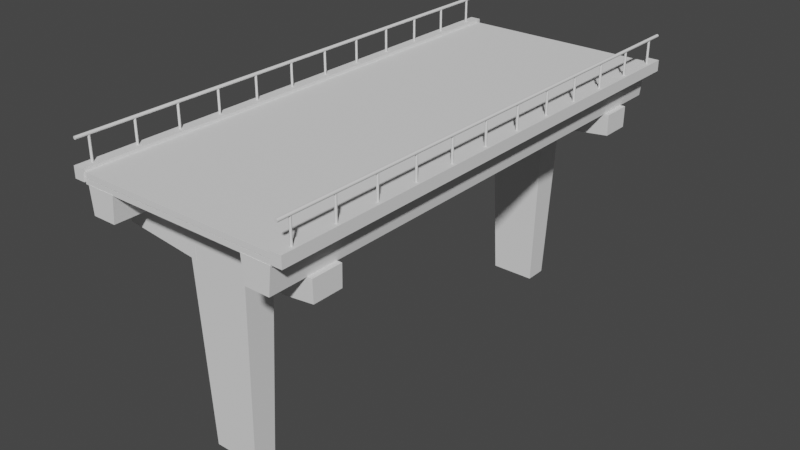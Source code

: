 # Source: bridge_model.blend  (saved by Blender 2.93.21; exported with 4.5.12 LTS)
import bpy
from mathutils import Matrix  # noqa: F401  (used for matrix-valued properties, if any)

bpy.ops.wm.read_factory_settings(use_empty=True)
scene = bpy.context.scene
scene.name = 'Scene'

# ---- collections
col_collection = bpy.data.collections.new('Collection'); scene.collection.children.link(col_collection)

# ---- world
world_world = bpy.data.worlds.new('World'); scene.world = world_world
world_world.use_nodes = True; world_world.node_tree.nodes.clear()
_N = world_world.node_tree.nodes; _L = world_world.node_tree.links
n0 = _N.new('ShaderNodeOutputWorld'); n0.name = 'World Output'; n0.location = (300, 300)
n1 = _N.new('ShaderNodeBackground'); n1.name = 'Background'; n1.location = (10, 300)
n1.inputs[0].default_value = (0.05088, 0.05088, 0.05088, 1.0)
_L.new(n1.outputs[0], n0.inputs[0])
n0.is_active_output = True
world_world.color = (0.05088, 0.05088, 0.05088)
world_world.use_sun_shadow = False
world_world.sun_shadow_jitter_overblur = 0.0

# ---- meshes
me_plane_006 = bpy.data.meshes.new('Plane.006')
me_plane_006.from_pydata([(-1.036, -1.642, -1.594e-09), (2.135, -1.598, 4.962e-08), (-1.044, 1.649, -1.913e-09), (2.135, 1.598, 4.962e-08), (-1.036, -1.642, -8.264), (1.189, -1.598, -8.264), (-1.044, 1.649, -8.264), (1.189, 1.598, -8.264), (21.19, -1.192, 0.1708), (21.19, -1.192, 4.954), (21.19, 1.192, 0.1708), (21.19, 1.192, 4.954), (-1.042, -1.649, -0.7466), (-1.042, -1.649, 5.872), (-1.042, 1.649, -0.7466), (-1.042, 1.649, 5.872), (-1.036, 1.642, 5.108), (2.135, 1.598, 5.108), (-1.044, -1.649, 5.108), (2.135, -1.598, 5.108), (-1.036, 1.642, 13.37), (1.189, 1.598, 13.37), (-1.044, -1.649, 13.37), (1.189, -1.598, 13.37)], [], [(0, 2, 3, 1), (4, 5, 7, 6), (3, 2, 6, 7), (0, 1, 5, 4), (1, 3, 7, 5), (2, 0, 4, 6), (8, 10, 11, 9), (12, 13, 15, 14), (11, 10, 14, 15), (8, 9, 13, 12), (9, 11, 15, 13), (10, 8, 12, 14), (16, 18, 19, 17), (20, 21, 23, 22), (19, 18, 22, 23), (16, 17, 21, 20), (17, 19, 23, 21), (18, 16, 20, 22)])
_uv = me_plane_006.uv_layers.new(name='UVMap')
_uv.uv.foreach_set('vector', [0.0, 0.0, 0.0, 1.0, 1.0, 1.0, 1.0, 0.0, 0.0, 0.0, 1.0, 0.0, 1.0, 1.0, 0.0, 1.0, 1.0, 1.0, 0.0, 1.0, 0.0, 1.0, 1.0, 1.0, 0.0, 0.0, 1.0, 0.0, 1.0, 0.0, 0.0, 0.0, 1.0, 0.0, 1.0, 1.0, 1.0, 1.0, 1.0, 0.0, 0.0, 1.0, 0.0, 0.0, 0.0, 0.0, 0.0, 1.0, 0.0, 0.0, 0.0, 1.0, 1.0, 1.0, 1.0, 0.0, 0.0, 0.0, 1.0, 0.0, 1.0, 1.0, 0.0, 1.0, 1.0, 1.0, 0.0, 1.0, 0.0, 1.0, 1.0, 1.0, 0.0, 0.0, 1.0, 0.0, 1.0, 0.0, 0.0, 0.0, 1.0, 0.0, 1.0, 1.0, 1.0, 1.0, 1.0, 0.0, 0.0, 1.0, 0.0, 0.0, 0.0, 0.0, 0.0, 1.0, 0.0, 0.0, 0.0, 1.0, 1.0, 1.0, 1.0, 0.0, 0.0, 0.0, 1.0, 0.0, 1.0, 1.0, 0.0, 1.0, 1.0, 1.0, 0.0, 1.0, 0.0, 1.0, 1.0, 1.0, 0.0, 0.0, 1.0, 0.0, 1.0, 0.0, 0.0, 0.0, 1.0, 0.0, 1.0, 1.0, 1.0, 1.0, 1.0, 0.0, 0.0, 1.0, 0.0, 0.0, 0.0, 0.0, 0.0, 1.0])
me_plane_006.use_remesh_fix_poles = True
me_plane_006.use_remesh_preserve_attributes = False
me_plane_006.update()
me_plane_011 = bpy.data.meshes.new('Plane.011')
me_plane_011.from_pydata([(-1.565, -0.9624, -1.645e-09), (1.0, -0.9624, -1.645e-09), (-1.828, 1.78, -3.407e-08), (1.301, 1.78, -3.407e-08), (-1.565, -0.9624, -54.1), (1.0, -0.9624, -54.1), (-1.828, 1.78, -54.1), (1.301, 1.78, -54.1), (16.41, -0.9624, -1.645e-09), (18.97, -0.9624, -1.645e-09), (16.15, 1.78, -3.407e-08), (19.28, 1.78, -3.407e-08), (16.41, -0.9624, -54.1), (18.97, -0.9624, -54.1), (16.15, 1.78, -54.1), (19.28, 1.78, -54.1)], [], [(0, 2, 3, 1), (4, 5, 7, 6), (3, 2, 6, 7), (0, 1, 5, 4), (1, 3, 7, 5), (2, 0, 4, 6), (8, 10, 11, 9), (12, 13, 15, 14), (11, 10, 14, 15), (8, 9, 13, 12), (9, 11, 15, 13), (10, 8, 12, 14)])
_uv = me_plane_011.uv_layers.new(name='UVMap')
_uv.uv.foreach_set('vector', [0.0, 0.0, 0.0, 1.0, 1.0, 1.0, 1.0, 0.0, 0.0, 0.0, 1.0, 0.0, 1.0, 1.0, 0.0, 1.0, 1.0, 1.0, 0.0, 1.0, 0.0, 1.0, 1.0, 1.0, 0.0, 0.0, 1.0, 0.0, 1.0, 0.0, 0.0, 0.0, 1.0, 0.0, 1.0, 1.0, 1.0, 1.0, 1.0, 0.0, 0.0, 1.0, 0.0, 0.0, 0.0, 0.0, 0.0, 1.0, 0.0, 0.0, 0.0, 1.0, 1.0, 1.0, 1.0, 0.0, 0.0, 0.0, 1.0, 0.0, 1.0, 1.0, 0.0, 1.0, 1.0, 1.0, 0.0, 1.0, 0.0, 1.0, 1.0, 1.0, 0.0, 0.0, 1.0, 0.0, 1.0, 0.0, 0.0, 0.0, 1.0, 0.0, 1.0, 1.0, 1.0, 1.0, 1.0, 0.0, 0.0, 1.0, 0.0, 0.0, 0.0, 0.0, 0.0, 1.0])
me_plane_011.use_remesh_fix_poles = True
me_plane_011.use_remesh_preserve_attributes = False
me_plane_011.update()
me_plane_016 = bpy.data.meshes.new('Plane.016')
me_plane_016.from_pydata([(-0.5861, -0.5861, -1.809e-08), (0.5861, -0.5861, -1.809e-08), (-0.5861, 0.5861, 1.809e-08), (0.5861, 0.5861, 1.809e-08), (-0.5861, -0.5861, 41.17), (0.5861, -0.5861, 41.17), (-0.5861, 0.5861, 41.17), (0.5861, 0.5861, 41.17), (0.3592, -0.2219, 41.06), (22.5, -0.2219, 41.06), (0.3592, -0.2219, 0.3105), (22.5, -0.2219, 0.3105), (0.3592, 0.3017, 41.06), (22.5, 0.3017, 41.06), (0.3592, 0.3017, 0.3105), (22.5, 0.3017, 0.3105), (0.6205, -0.7978, 41.06), (22.24, -0.7978, 41.06), (0.6205, -0.7978, 0.3105), (22.24, -0.7978, 0.3105), (0.6205, -0.2742, 41.06), (22.24, -0.2742, 41.06), (0.6205, -0.2742, 0.3105), (22.24, -0.2742, 0.3105), (22.23, -0.5861, -1.809e-08), (23.41, -0.5861, -1.809e-08), (22.23, 0.5861, 1.809e-08), (23.41, 0.5861, 1.809e-08), (22.23, -0.5861, 41.17), (23.41, -0.5861, 41.17), (22.23, 0.5861, 41.17), (23.41, 0.5861, 41.17)], [], [(0, 2, 3, 1), (4, 5, 7, 6), (3, 2, 6, 7), (0, 1, 5, 4), (1, 3, 7, 5), (2, 0, 4, 6), (8, 10, 11, 9), (12, 13, 15, 14), (11, 10, 14, 15), (8, 9, 13, 12), (9, 11, 15, 13), (10, 8, 12, 14), (16, 18, 19, 17), (20, 21, 23, 22), (19, 18, 22, 23), (16, 17, 21, 20), (17, 19, 23, 21), (18, 16, 20, 22), (24, 26, 27, 25), (28, 29, 31, 30), (27, 26, 30, 31), (24, 25, 29, 28), (25, 27, 31, 29), (26, 24, 28, 30)])
_uv = me_plane_016.uv_layers.new(name='UVMap')
_uv.uv.foreach_set('vector', [0.0, 0.0, 0.0, 1.0, 1.0, 1.0, 1.0, 0.0, 0.0, 0.0, 1.0, 0.0, 1.0, 1.0, 0.0, 1.0, 1.0, 1.0, 0.0, 1.0, 0.0, 1.0, 1.0, 1.0, 0.0, 0.0, 1.0, 0.0, 1.0, 0.0, 0.0, 0.0, 1.0, 0.0, 1.0, 1.0, 1.0, 1.0, 1.0, 0.0, 0.0, 1.0, 0.0, 0.0, 0.0, 0.0, 0.0, 1.0, 0.0, 0.0, 0.0, 1.0, 1.0, 1.0, 1.0, 0.0, 0.0, 0.0, 1.0, 0.0, 1.0, 1.0, 0.0, 1.0, 1.0, 1.0, 0.0, 1.0, 0.0, 1.0, 1.0, 1.0, 0.0, 0.0, 1.0, 0.0, 1.0, 0.0, 0.0, 0.0, 1.0, 0.0, 1.0, 1.0, 1.0, 1.0, 1.0, 0.0, 0.0, 1.0, 0.0, 0.0, 0.0, 0.0, 0.0, 1.0, 0.0, 0.0, 0.0, 1.0, 1.0, 1.0, 1.0, 0.0, 0.0, 0.0, 1.0, 0.0, 1.0, 1.0, 0.0, 1.0, 1.0, 1.0, 0.0, 1.0, 0.0, 1.0, 1.0, 1.0, 0.0, 0.0, 1.0, 0.0, 1.0, 0.0, 0.0, 0.0, 1.0, 0.0, 1.0, 1.0, 1.0, 1.0, 1.0, 0.0, 0.0, 1.0, 0.0, 0.0, 0.0, 0.0, 0.0, 1.0, 0.0, 0.0, 0.0, 1.0, 1.0, 1.0, 1.0, 0.0, 0.0, 0.0, 1.0, 0.0, 1.0, 1.0, 0.0, 1.0, 1.0, 1.0, 0.0, 1.0, 0.0, 1.0, 1.0, 1.0, 0.0, 0.0, 1.0, 0.0, 1.0, 0.0, 0.0, 0.0, 1.0, 0.0, 1.0, 1.0, 1.0, 1.0, 1.0, 0.0, 0.0, 1.0, 0.0, 0.0, 0.0, 0.0, 0.0, 1.0])
me_plane_016.use_remesh_fix_poles = True
me_plane_016.use_remesh_preserve_attributes = False
me_plane_016.update()
me_plane_017 = bpy.data.meshes.new('Plane.017')
me_plane_017.from_pydata([(-1.036, -1.642, -1.594e-09), (2.135, -1.598, 4.962e-08), (-1.044, 1.649, -1.913e-09), (2.135, 1.598, 4.962e-08), (-1.036, -1.642, -8.264), (1.189, -1.598, -8.264), (-1.044, 1.649, -8.264), (1.189, 1.598, -8.264), (21.19, -1.192, 0.1708), (21.19, -1.192, 4.954), (21.19, 1.192, 0.1708), (21.19, 1.192, 4.954), (-1.042, -1.649, -0.7466), (-1.042, -1.649, 5.872), (-1.042, 1.649, -0.7466), (-1.042, 1.649, 5.872), (-1.036, 1.642, 5.108), (2.135, 1.598, 5.108), (-1.044, -1.649, 5.108), (2.135, -1.598, 5.108), (-1.036, 1.642, 13.37), (1.189, 1.598, 13.37), (-1.044, -1.649, 13.37), (1.189, -1.598, 13.37)], [], [(0, 2, 3, 1), (4, 5, 7, 6), (3, 2, 6, 7), (0, 1, 5, 4), (1, 3, 7, 5), (2, 0, 4, 6), (8, 10, 11, 9), (12, 13, 15, 14), (11, 10, 14, 15), (8, 9, 13, 12), (9, 11, 15, 13), (10, 8, 12, 14), (16, 18, 19, 17), (20, 21, 23, 22), (19, 18, 22, 23), (16, 17, 21, 20), (17, 19, 23, 21), (18, 16, 20, 22)])
_uv = me_plane_017.uv_layers.new(name='UVMap')
_uv.uv.foreach_set('vector', [0.0, 0.0, 0.0, 1.0, 1.0, 1.0, 1.0, 0.0, 0.0, 0.0, 1.0, 0.0, 1.0, 1.0, 0.0, 1.0, 1.0, 1.0, 0.0, 1.0, 0.0, 1.0, 1.0, 1.0, 0.0, 0.0, 1.0, 0.0, 1.0, 0.0, 0.0, 0.0, 1.0, 0.0, 1.0, 1.0, 1.0, 1.0, 1.0, 0.0, 0.0, 1.0, 0.0, 0.0, 0.0, 0.0, 0.0, 1.0, 0.0, 0.0, 0.0, 1.0, 1.0, 1.0, 1.0, 0.0, 0.0, 0.0, 1.0, 0.0, 1.0, 1.0, 0.0, 1.0, 1.0, 1.0, 0.0, 1.0, 0.0, 1.0, 1.0, 1.0, 0.0, 0.0, 1.0, 0.0, 1.0, 0.0, 0.0, 0.0, 1.0, 0.0, 1.0, 1.0, 1.0, 1.0, 1.0, 0.0, 0.0, 1.0, 0.0, 0.0, 0.0, 0.0, 0.0, 1.0, 0.0, 0.0, 0.0, 1.0, 1.0, 1.0, 1.0, 0.0, 0.0, 0.0, 1.0, 0.0, 1.0, 1.0, 0.0, 1.0, 1.0, 1.0, 0.0, 1.0, 0.0, 1.0, 1.0, 1.0, 0.0, 0.0, 1.0, 0.0, 1.0, 0.0, 0.0, 0.0, 1.0, 0.0, 1.0, 1.0, 1.0, 1.0, 1.0, 0.0, 0.0, 1.0, 0.0, 0.0, 0.0, 0.0, 0.0, 1.0])
me_plane_017.use_remesh_fix_poles = True
me_plane_017.use_remesh_preserve_attributes = False
me_plane_017.update()
me_circle = bpy.data.meshes.new('Circle')
me_circle.from_pydata([(0.0, 1.0, 0.0), (-0.1951, 0.9808, 0.0), (-0.3827, 0.9239, 0.0), (-0.5556, 0.8315, 0.0), (-0.7071, 0.7071, 0.0), (-0.8315, 0.5556, 0.0), (-0.9239, 0.3827, 0.0), (-0.9808, 0.1951, 0.0), (-1.0, -4.371e-08, 0.0), (-0.9808, -0.1951, 0.0), (-0.9239, -0.3827, 0.0), (-0.8315, -0.5556, 0.0), (-0.7071, -0.7071, 0.0), (-0.5556, -0.8315, 0.0), (-0.3827, -0.9239, 0.0), (-0.1951, -0.9808, 0.0), (8.742e-08, -1.0, 0.0), (0.1951, -0.9808, 0.0), (0.3827, -0.9239, 0.0), (0.5556, -0.8315, 0.0), (0.7071, -0.7071, 0.0), (0.8315, -0.5556, 0.0), (0.9239, -0.3827, 0.0), (0.9808, -0.1951, 0.0), (1.0, 1.192e-08, 0.0), (0.9808, 0.1951, 0.0), (0.9239, 0.3827, 0.0), (0.8315, 0.5556, 0.0), (0.7071, 0.7071, 0.0), (0.5556, 0.8315, 0.0), (0.3827, 0.9239, 0.0), (0.1951, 0.9808, 0.0)], [(1, 0), (2, 1), (3, 2), (4, 3), (5, 4), (6, 5), (7, 6), (8, 7), (9, 8), (10, 9), (11, 10), (12, 11), (13, 12), (14, 13), (15, 14), (16, 15), (17, 16), (18, 17), (19, 18), (20, 19), (21, 20), (22, 21), (23, 22), (24, 23), (25, 24), (26, 25), (27, 26), (28, 27), (29, 28), (30, 29), (31, 30), (0, 31)], [])
_uv = me_circle.uv_layers.new(name='UVMap')
_uv.uv.foreach_set('vector', [])
me_circle.use_remesh_fix_poles = True
me_circle.use_remesh_preserve_attributes = False
me_circle.update()
me_cylinder_001 = bpy.data.meshes.new('Cylinder.001')
me_cylinder_001.from_pydata([(0.0, 1.0, -3.606), (0.0, 1.0, 1.0), (0.1951, 0.9808, -3.606), (0.1951, 0.9808, 1.0), (0.3827, 0.9239, -3.606), (0.3827, 0.9239, 1.0), (0.5556, 0.8315, -3.606), (0.5556, 0.8315, 1.0), (0.7071, 0.7071, -3.606), (0.7071, 0.7071, 1.0), (0.8315, 0.5556, -3.606), (0.8315, 0.5556, 1.0), (0.9239, 0.3827, -3.606), (0.9239, 0.3827, 1.0), (0.9808, 0.1951, -3.606), (0.9808, 0.1951, 1.0), (1.0, -7.381e-06, -3.606), (1.0, -4.371e-08, 1.0), (0.9808, -0.1951, -3.606), (0.9808, -0.1951, 1.0), (0.9239, -0.3827, -3.606), (0.9239, -0.3827, 1.0), (0.8315, -0.5556, -3.606), (0.8315, -0.5556, 1.0), (0.7071, -0.7071, -3.606), (0.7071, -0.7071, 1.0), (0.5556, -0.8315, -3.606), (0.5556, -0.8315, 1.0), (0.3827, -0.9239, -3.606), (0.3827, -0.9239, 1.0), (0.1951, -0.9808, -3.606), (0.1951, -0.9808, 1.0), (-8.742e-08, -1.0, -3.606), (-8.742e-08, -1.0, 1.0), (-0.1951, -0.9808, -3.606), (-0.1951, -0.9808, 1.0), (-0.3827, -0.9239, -3.606), (-0.3827, -0.9239, 1.0), (-0.5556, -0.8315, -3.606), (-0.5556, -0.8315, 1.0), (-0.7071, -0.7071, -3.606), (-0.7071, -0.7071, 1.0), (-0.8315, -0.5556, -3.606), (-0.8315, -0.5556, 1.0), (-0.9239, -0.3827, -3.606), (-0.9239, -0.3827, 1.0), (-0.9808, -0.1951, -3.606), (-0.9808, -0.1951, 1.0), (-1.0, -7.325e-06, -3.606), (-1.0, 1.192e-08, 1.0), (-0.9808, 0.1951, -3.606), (-0.9808, 0.1951, 1.0), (-0.9239, 0.3827, -3.606), (-0.9239, 0.3827, 1.0), (-0.8315, 0.5556, -3.606), (-0.8315, 0.5556, 1.0), (-0.7071, 0.7071, -3.606), (-0.7071, 0.7071, 1.0), (-0.5556, 0.8315, -3.606), (-0.5556, 0.8315, 1.0), (-0.3827, 0.9239, -3.606), (-0.3827, 0.9239, 1.0), (-0.1951, 0.9808, -3.606), (-0.1951, 0.9808, 1.0)], [], [(0, 1, 3, 2), (2, 3, 5, 4), (4, 5, 7, 6), (6, 7, 9, 8), (8, 9, 11, 10), (10, 11, 13, 12), (12, 13, 15, 14), (14, 15, 17, 16), (16, 17, 19, 18), (18, 19, 21, 20), (20, 21, 23, 22), (22, 23, 25, 24), (24, 25, 27, 26), (26, 27, 29, 28), (28, 29, 31, 30), (30, 31, 33, 32), (32, 33, 35, 34), (34, 35, 37, 36), (36, 37, 39, 38), (38, 39, 41, 40), (40, 41, 43, 42), (42, 43, 45, 44), (44, 45, 47, 46), (46, 47, 49, 48), (48, 49, 51, 50), (50, 51, 53, 52), (52, 53, 55, 54), (54, 55, 57, 56), (56, 57, 59, 58), (58, 59, 61, 60), (3, 1, 63, 61, 59, 57, 55, 53, 51, 49, 47, 45, 43, 41, 39, 37, 35, 33, 31, 29, 27, 25, 23, 21, 19, 17, 15, 13, 11, 9, 7, 5), (60, 61, 63, 62), (62, 63, 1, 0), (0, 2, 4, 6, 8, 10, 12, 14, 16, 18, 20, 22, 24, 26, 28, 30, 32, 34, 36, 38, 40, 42, 44, 46, 48, 50, 52, 54, 56, 58, 60, 62)])
_uv = me_cylinder_001.uv_layers.new(name='UVMap')
_uv.uv.foreach_set('vector', [1.0, 0.5, 1.0, 1.0, 0.9688, 1.0, 0.9688, 0.5, 0.9688, 0.5, 0.9688, 1.0, 0.9375, 1.0, 0.9375, 0.5, 0.9375, 0.5, 0.9375, 1.0, 0.9062, 1.0, 0.9062, 0.5, 0.9062, 0.5, 0.9062, 1.0, 0.875, 1.0, 0.875, 0.5, 0.875, 0.5, 0.875, 1.0, 0.8438, 1.0, 0.8438, 0.5, 0.8438, 0.5, 0.8438, 1.0, 0.8125, 1.0, 0.8125, 0.5, 0.8125, 0.5, 0.8125, 1.0, 0.7812, 1.0, 0.7812, 0.5, 0.7812, 0.5, 0.7812, 1.0, 0.75, 1.0, 0.75, 0.5, 0.75, 0.5, 0.75, 1.0, 0.7188, 1.0, 0.7188, 0.5, 0.7188, 0.5, 0.7188, 1.0, 0.6875, 1.0, 0.6875, 0.5, 0.6875, 0.5, 0.6875, 1.0, 0.6562, 1.0, 0.6562, 0.5, 0.6562, 0.5, 0.6562, 1.0, 0.625, 1.0, 0.625, 0.5, 0.625, 0.5, 0.625, 1.0, 0.5938, 1.0, 0.5938, 0.5, 0.5938, 0.5, 0.5938, 1.0, 0.5625, 1.0, 0.5625, 0.5, 0.5625, 0.5, 0.5625, 1.0, 0.5312, 1.0, 0.5312, 0.5, 0.5312, 0.5, 0.5312, 1.0, 0.5, 1.0, 0.5, 0.5, 0.5, 0.5, 0.5, 1.0, 0.4688, 1.0, 0.4688, 0.5, 0.4688, 0.5, 0.4688, 1.0, 0.4375, 1.0, 0.4375, 0.5, 0.4375, 0.5, 0.4375, 1.0, 0.4062, 1.0, 0.4062, 0.5, 0.4062, 0.5, 0.4062, 1.0, 0.375, 1.0, 0.375, 0.5, 0.375, 0.5, 0.375, 1.0, 0.3438, 1.0, 0.3438, 0.5, 0.3438, 0.5, 0.3438, 1.0, 0.3125, 1.0, 0.3125, 0.5, 0.3125, 0.5, 0.3125, 1.0, 0.2812, 1.0, 0.2812, 0.5, 0.2812, 0.5, 0.2812, 1.0, 0.25, 1.0, 0.25, 0.5, 0.25, 0.5, 0.25, 1.0, 0.2188, 1.0, 0.2188, 0.5, 0.2188, 0.5, 0.2188, 1.0, 0.1875, 1.0, 0.1875, 0.5, 0.1875, 0.5, 0.1875, 1.0, 0.1562, 1.0, 0.1562, 0.5, 0.1562, 0.5, 0.1562, 1.0, 0.125, 1.0, 0.125, 0.5, 0.125, 0.5, 0.125, 1.0, 0.09375, 1.0, 0.09375, 0.5, 0.09375, 0.5, 0.09375, 1.0, 0.0625, 1.0, 0.0625, 0.5, 0.2968, 0.4854, 0.25, 0.49, 0.2032, 0.4854, 0.1582, 0.4717, 0.1167, 0.4496, 0.08029, 0.4197, 0.05045, 0.3833, 0.02827, 0.3418, 0.01461, 0.2968, 0.01, 0.25, 0.01461, 0.2032, 0.02827, 0.1582, 0.05045, 0.1167, 0.08029, 0.08029, 0.1167, 0.05045, 0.1582, 0.02827, 0.2032, 0.01461, 0.25, 0.01, 0.2968, 0.01461, 0.3418, 0.02827, 0.3833, 0.05045, 0.4197, 0.08029, 0.4496, 0.1167, 0.4717, 0.1582, 0.4854, 0.2032, 0.49, 0.25, 0.4854, 0.2968, 0.4717, 0.3418, 0.4496, 0.3833, 0.4197, 0.4197, 0.3833, 0.4496, 0.3418, 0.4717, 0.0625, 0.5, 0.0625, 1.0, 0.03125, 1.0, 0.03125, 0.5, 0.03125, 0.5, 0.03125, 1.0, 0.0, 1.0, 0.0, 0.5, 0.75, 0.49, 0.7968, 0.4854, 0.8418, 0.4717, 0.8833, 0.4496, 0.9197, 0.4197, 0.9496, 0.3833, 0.9717, 0.3418, 0.9854, 0.2968, 0.99, 0.25, 0.9854, 0.2032, 0.9717, 0.1582, 0.9496, 0.1167, 0.9197, 0.08029, 0.8833, 0.05045, 0.8418, 0.02827, 0.7968, 0.01461, 0.75, 0.01, 0.7032, 0.01461, 0.6582, 0.02827, 0.6167, 0.05045, 0.5803, 0.08029, 0.5504, 0.1167, 0.5283, 0.1582, 0.5146, 0.2032, 0.51, 0.25, 0.5146, 0.2968, 0.5283, 0.3418, 0.5504, 0.3833, 0.5803, 0.4197, 0.6167, 0.4496, 0.6582, 0.4717, 0.7032, 0.4854])
me_cylinder_001.use_remesh_fix_poles = True
me_cylinder_001.use_remesh_preserve_attributes = False
me_cylinder_001.update()
me_cylinder_002 = bpy.data.meshes.new('Cylinder.002')
me_cylinder_002.from_pydata([(0.0, 1.0, -0.09353), (0.0, 1.0, 0.1306), (0.1951, 0.9808, -0.09353), (0.1951, 0.9808, 0.1306), (0.3827, 0.9239, -0.09353), (0.3827, 0.9239, 0.1306), (0.5556, 0.8315, -0.09353), (0.5556, 0.8315, 0.1306), (0.7071, 0.7071, -0.09353), (0.7071, 0.7071, 0.1306), (0.8315, 0.5556, -0.09353), (0.8315, 0.5556, 0.1306), (0.9239, 0.3827, -0.09353), (0.9239, 0.3827, 0.1306), (0.9808, 0.1951, -0.09353), (0.9808, 0.1951, 0.1306), (1.0, 3.942e-06, -0.09353), (1.0, -2.779e-06, 0.1306), (0.9808, -0.1951, -0.09353), (0.9808, -0.1951, 0.1306), (0.9239, -0.3827, -0.09353), (0.9239, -0.3827, 0.1306), (0.8315, -0.5556, -0.09353), (0.8315, -0.5556, 0.1306), (0.7071, -0.7071, -0.09353), (0.7071, -0.7071, 0.1306), (0.5556, -0.8315, -0.09353), (0.5556, -0.8315, 0.1306), (0.3827, -0.9239, -0.09353), (0.3827, -0.9239, 0.1306), (0.1951, -0.9808, -0.09353), (0.1951, -0.9808, 0.1306), (-8.742e-08, -1.0, -0.09353), (-8.742e-08, -1.0, 0.1306), (-0.1951, -0.9808, -0.09353), (-0.1951, -0.9808, 0.1306), (-0.3827, -0.9239, -0.09353), (-0.3827, -0.9239, 0.1306), (-0.5556, -0.8315, -0.09353), (-0.5556, -0.8315, 0.1306), (-0.7071, -0.7071, -0.09353), (-0.7071, -0.7071, 0.1306), (-0.8315, -0.5556, -0.09353), (-0.8315, -0.5556, 0.1306), (-0.9239, -0.3827, -0.09353), (-0.9239, -0.3827, 0.1306), (-0.9808, -0.1951, -0.09353), (-0.9808, -0.1951, 0.1306), (-1.0, 3.998e-06, -0.09353), (-1.0, -2.723e-06, 0.1306), (-0.9808, 0.1951, -0.09353), (-0.9808, 0.1951, 0.1306), (-0.9239, 0.3827, -0.09353), (-0.9239, 0.3827, 0.1306), (-0.8315, 0.5556, -0.09353), (-0.8315, 0.5556, 0.1306), (-0.7071, 0.7071, -0.09353), (-0.7071, 0.7071, 0.1306), (-0.5556, 0.8315, -0.09353), (-0.5556, 0.8315, 0.1306), (-0.3827, 0.9239, -0.09353), (-0.3827, 0.9239, 0.1306), (-0.1951, 0.9808, -0.09353), (-0.1951, 0.9808, 0.1306)], [], [(0, 1, 3, 2), (2, 3, 5, 4), (4, 5, 7, 6), (6, 7, 9, 8), (8, 9, 11, 10), (10, 11, 13, 12), (12, 13, 15, 14), (14, 15, 17, 16), (16, 17, 19, 18), (18, 19, 21, 20), (20, 21, 23, 22), (22, 23, 25, 24), (24, 25, 27, 26), (26, 27, 29, 28), (28, 29, 31, 30), (30, 31, 33, 32), (32, 33, 35, 34), (34, 35, 37, 36), (36, 37, 39, 38), (38, 39, 41, 40), (40, 41, 43, 42), (42, 43, 45, 44), (44, 45, 47, 46), (46, 47, 49, 48), (48, 49, 51, 50), (50, 51, 53, 52), (52, 53, 55, 54), (54, 55, 57, 56), (56, 57, 59, 58), (58, 59, 61, 60), (3, 1, 63, 61, 59, 57, 55, 53, 51, 49, 47, 45, 43, 41, 39, 37, 35, 33, 31, 29, 27, 25, 23, 21, 19, 17, 15, 13, 11, 9, 7, 5), (60, 61, 63, 62), (62, 63, 1, 0), (0, 2, 4, 6, 8, 10, 12, 14, 16, 18, 20, 22, 24, 26, 28, 30, 32, 34, 36, 38, 40, 42, 44, 46, 48, 50, 52, 54, 56, 58, 60, 62)])
_uv = me_cylinder_002.uv_layers.new(name='UVMap')
_uv.uv.foreach_set('vector', [1.0, 0.5, 1.0, 1.0, 0.9688, 1.0, 0.9688, 0.5, 0.9688, 0.5, 0.9688, 1.0, 0.9375, 1.0, 0.9375, 0.5, 0.9375, 0.5, 0.9375, 1.0, 0.9062, 1.0, 0.9062, 0.5, 0.9062, 0.5, 0.9062, 1.0, 0.875, 1.0, 0.875, 0.5, 0.875, 0.5, 0.875, 1.0, 0.8438, 1.0, 0.8438, 0.5, 0.8438, 0.5, 0.8438, 1.0, 0.8125, 1.0, 0.8125, 0.5, 0.8125, 0.5, 0.8125, 1.0, 0.7812, 1.0, 0.7812, 0.5, 0.7812, 0.5, 0.7812, 1.0, 0.75, 1.0, 0.75, 0.5, 0.75, 0.5, 0.75, 1.0, 0.7188, 1.0, 0.7188, 0.5, 0.7188, 0.5, 0.7188, 1.0, 0.6875, 1.0, 0.6875, 0.5, 0.6875, 0.5, 0.6875, 1.0, 0.6562, 1.0, 0.6562, 0.5, 0.6562, 0.5, 0.6562, 1.0, 0.625, 1.0, 0.625, 0.5, 0.625, 0.5, 0.625, 1.0, 0.5938, 1.0, 0.5938, 0.5, 0.5938, 0.5, 0.5938, 1.0, 0.5625, 1.0, 0.5625, 0.5, 0.5625, 0.5, 0.5625, 1.0, 0.5312, 1.0, 0.5312, 0.5, 0.5312, 0.5, 0.5312, 1.0, 0.5, 1.0, 0.5, 0.5, 0.5, 0.5, 0.5, 1.0, 0.4688, 1.0, 0.4688, 0.5, 0.4688, 0.5, 0.4688, 1.0, 0.4375, 1.0, 0.4375, 0.5, 0.4375, 0.5, 0.4375, 1.0, 0.4062, 1.0, 0.4062, 0.5, 0.4062, 0.5, 0.4062, 1.0, 0.375, 1.0, 0.375, 0.5, 0.375, 0.5, 0.375, 1.0, 0.3438, 1.0, 0.3438, 0.5, 0.3438, 0.5, 0.3438, 1.0, 0.3125, 1.0, 0.3125, 0.5, 0.3125, 0.5, 0.3125, 1.0, 0.2812, 1.0, 0.2812, 0.5, 0.2812, 0.5, 0.2812, 1.0, 0.25, 1.0, 0.25, 0.5, 0.25, 0.5, 0.25, 1.0, 0.2188, 1.0, 0.2188, 0.5, 0.2188, 0.5, 0.2188, 1.0, 0.1875, 1.0, 0.1875, 0.5, 0.1875, 0.5, 0.1875, 1.0, 0.1562, 1.0, 0.1562, 0.5, 0.1562, 0.5, 0.1562, 1.0, 0.125, 1.0, 0.125, 0.5, 0.125, 0.5, 0.125, 1.0, 0.09375, 1.0, 0.09375, 0.5, 0.09375, 0.5, 0.09375, 1.0, 0.0625, 1.0, 0.0625, 0.5, 0.2968, 0.4854, 0.25, 0.49, 0.2032, 0.4854, 0.1582, 0.4717, 0.1167, 0.4496, 0.08029, 0.4197, 0.05045, 0.3833, 0.02827, 0.3418, 0.01461, 0.2968, 0.01, 0.25, 0.01461, 0.2032, 0.02827, 0.1582, 0.05045, 0.1167, 0.08029, 0.08029, 0.1167, 0.05045, 0.1582, 0.02827, 0.2032, 0.01461, 0.25, 0.01, 0.2968, 0.01461, 0.3418, 0.02827, 0.3833, 0.05045, 0.4197, 0.08029, 0.4496, 0.1167, 0.4717, 0.1582, 0.4854, 0.2032, 0.49, 0.25, 0.4854, 0.2968, 0.4717, 0.3418, 0.4496, 0.3833, 0.4197, 0.4197, 0.3833, 0.4496, 0.3418, 0.4717, 0.0625, 0.5, 0.0625, 1.0, 0.03125, 1.0, 0.03125, 0.5, 0.03125, 0.5, 0.03125, 1.0, 0.0, 1.0, 0.0, 0.5, 0.75, 0.49, 0.7968, 0.4854, 0.8418, 0.4717, 0.8833, 0.4496, 0.9197, 0.4197, 0.9496, 0.3833, 0.9717, 0.3418, 0.9854, 0.2968, 0.99, 0.25, 0.9854, 0.2032, 0.9717, 0.1582, 0.9496, 0.1167, 0.9197, 0.08029, 0.8833, 0.05045, 0.8418, 0.02827, 0.7968, 0.01461, 0.75, 0.01, 0.7032, 0.01461, 0.6582, 0.02827, 0.6167, 0.05045, 0.5803, 0.08029, 0.5504, 0.1167, 0.5283, 0.1582, 0.5146, 0.2032, 0.51, 0.25, 0.5146, 0.2968, 0.5283, 0.3418, 0.5504, 0.3833, 0.5803, 0.4197, 0.6167, 0.4496, 0.6582, 0.4717, 0.7032, 0.4854])
me_cylinder_002.use_remesh_fix_poles = True
me_cylinder_002.use_remesh_preserve_attributes = False
me_cylinder_002.update()
me_cylinder_004 = bpy.data.meshes.new('Cylinder.004')
me_cylinder_004.from_pydata([(0.0, 1.0, -3.606), (0.0, 1.0, 1.0), (0.1951, 0.9808, -3.606), (0.1951, 0.9808, 1.0), (0.3827, 0.9239, -3.606), (0.3827, 0.9239, 1.0), (0.5556, 0.8315, -3.606), (0.5556, 0.8315, 1.0), (0.7071, 0.7071, -3.606), (0.7071, 0.7071, 1.0), (0.8315, 0.5556, -3.606), (0.8315, 0.5556, 1.0), (0.9239, 0.3827, -3.606), (0.9239, 0.3827, 1.0), (0.9808, 0.1951, -3.606), (0.9808, 0.1951, 1.0), (1.0, -7.381e-06, -3.606), (1.0, -4.371e-08, 1.0), (0.9808, -0.1951, -3.606), (0.9808, -0.1951, 1.0), (0.9239, -0.3827, -3.606), (0.9239, -0.3827, 1.0), (0.8315, -0.5556, -3.606), (0.8315, -0.5556, 1.0), (0.7071, -0.7071, -3.606), (0.7071, -0.7071, 1.0), (0.5556, -0.8315, -3.606), (0.5556, -0.8315, 1.0), (0.3827, -0.9239, -3.606), (0.3827, -0.9239, 1.0), (0.1951, -0.9808, -3.606), (0.1951, -0.9808, 1.0), (-8.742e-08, -1.0, -3.606), (-8.742e-08, -1.0, 1.0), (-0.1951, -0.9808, -3.606), (-0.1951, -0.9808, 1.0), (-0.3827, -0.9239, -3.606), (-0.3827, -0.9239, 1.0), (-0.5556, -0.8315, -3.606), (-0.5556, -0.8315, 1.0), (-0.7071, -0.7071, -3.606), (-0.7071, -0.7071, 1.0), (-0.8315, -0.5556, -3.606), (-0.8315, -0.5556, 1.0), (-0.9239, -0.3827, -3.606), (-0.9239, -0.3827, 1.0), (-0.9808, -0.1951, -3.606), (-0.9808, -0.1951, 1.0), (-1.0, -7.325e-06, -3.606), (-1.0, 1.192e-08, 1.0), (-0.9808, 0.1951, -3.606), (-0.9808, 0.1951, 1.0), (-0.9239, 0.3827, -3.606), (-0.9239, 0.3827, 1.0), (-0.8315, 0.5556, -3.606), (-0.8315, 0.5556, 1.0), (-0.7071, 0.7071, -3.606), (-0.7071, 0.7071, 1.0), (-0.5556, 0.8315, -3.606), (-0.5556, 0.8315, 1.0), (-0.3827, 0.9239, -3.606), (-0.3827, 0.9239, 1.0), (-0.1951, 0.9808, -3.606), (-0.1951, 0.9808, 1.0)], [], [(0, 1, 3, 2), (2, 3, 5, 4), (4, 5, 7, 6), (6, 7, 9, 8), (8, 9, 11, 10), (10, 11, 13, 12), (12, 13, 15, 14), (14, 15, 17, 16), (16, 17, 19, 18), (18, 19, 21, 20), (20, 21, 23, 22), (22, 23, 25, 24), (24, 25, 27, 26), (26, 27, 29, 28), (28, 29, 31, 30), (30, 31, 33, 32), (32, 33, 35, 34), (34, 35, 37, 36), (36, 37, 39, 38), (38, 39, 41, 40), (40, 41, 43, 42), (42, 43, 45, 44), (44, 45, 47, 46), (46, 47, 49, 48), (48, 49, 51, 50), (50, 51, 53, 52), (52, 53, 55, 54), (54, 55, 57, 56), (56, 57, 59, 58), (58, 59, 61, 60), (3, 1, 63, 61, 59, 57, 55, 53, 51, 49, 47, 45, 43, 41, 39, 37, 35, 33, 31, 29, 27, 25, 23, 21, 19, 17, 15, 13, 11, 9, 7, 5), (60, 61, 63, 62), (62, 63, 1, 0), (0, 2, 4, 6, 8, 10, 12, 14, 16, 18, 20, 22, 24, 26, 28, 30, 32, 34, 36, 38, 40, 42, 44, 46, 48, 50, 52, 54, 56, 58, 60, 62)])
_uv = me_cylinder_004.uv_layers.new(name='UVMap')
_uv.uv.foreach_set('vector', [1.0, 0.5, 1.0, 1.0, 0.9688, 1.0, 0.9688, 0.5, 0.9688, 0.5, 0.9688, 1.0, 0.9375, 1.0, 0.9375, 0.5, 0.9375, 0.5, 0.9375, 1.0, 0.9062, 1.0, 0.9062, 0.5, 0.9062, 0.5, 0.9062, 1.0, 0.875, 1.0, 0.875, 0.5, 0.875, 0.5, 0.875, 1.0, 0.8438, 1.0, 0.8438, 0.5, 0.8438, 0.5, 0.8438, 1.0, 0.8125, 1.0, 0.8125, 0.5, 0.8125, 0.5, 0.8125, 1.0, 0.7812, 1.0, 0.7812, 0.5, 0.7812, 0.5, 0.7812, 1.0, 0.75, 1.0, 0.75, 0.5, 0.75, 0.5, 0.75, 1.0, 0.7188, 1.0, 0.7188, 0.5, 0.7188, 0.5, 0.7188, 1.0, 0.6875, 1.0, 0.6875, 0.5, 0.6875, 0.5, 0.6875, 1.0, 0.6562, 1.0, 0.6562, 0.5, 0.6562, 0.5, 0.6562, 1.0, 0.625, 1.0, 0.625, 0.5, 0.625, 0.5, 0.625, 1.0, 0.5938, 1.0, 0.5938, 0.5, 0.5938, 0.5, 0.5938, 1.0, 0.5625, 1.0, 0.5625, 0.5, 0.5625, 0.5, 0.5625, 1.0, 0.5312, 1.0, 0.5312, 0.5, 0.5312, 0.5, 0.5312, 1.0, 0.5, 1.0, 0.5, 0.5, 0.5, 0.5, 0.5, 1.0, 0.4688, 1.0, 0.4688, 0.5, 0.4688, 0.5, 0.4688, 1.0, 0.4375, 1.0, 0.4375, 0.5, 0.4375, 0.5, 0.4375, 1.0, 0.4062, 1.0, 0.4062, 0.5, 0.4062, 0.5, 0.4062, 1.0, 0.375, 1.0, 0.375, 0.5, 0.375, 0.5, 0.375, 1.0, 0.3438, 1.0, 0.3438, 0.5, 0.3438, 0.5, 0.3438, 1.0, 0.3125, 1.0, 0.3125, 0.5, 0.3125, 0.5, 0.3125, 1.0, 0.2812, 1.0, 0.2812, 0.5, 0.2812, 0.5, 0.2812, 1.0, 0.25, 1.0, 0.25, 0.5, 0.25, 0.5, 0.25, 1.0, 0.2188, 1.0, 0.2188, 0.5, 0.2188, 0.5, 0.2188, 1.0, 0.1875, 1.0, 0.1875, 0.5, 0.1875, 0.5, 0.1875, 1.0, 0.1562, 1.0, 0.1562, 0.5, 0.1562, 0.5, 0.1562, 1.0, 0.125, 1.0, 0.125, 0.5, 0.125, 0.5, 0.125, 1.0, 0.09375, 1.0, 0.09375, 0.5, 0.09375, 0.5, 0.09375, 1.0, 0.0625, 1.0, 0.0625, 0.5, 0.2968, 0.4854, 0.25, 0.49, 0.2032, 0.4854, 0.1582, 0.4717, 0.1167, 0.4496, 0.08029, 0.4197, 0.05045, 0.3833, 0.02827, 0.3418, 0.01461, 0.2968, 0.01, 0.25, 0.01461, 0.2032, 0.02827, 0.1582, 0.05045, 0.1167, 0.08029, 0.08029, 0.1167, 0.05045, 0.1582, 0.02827, 0.2032, 0.01461, 0.25, 0.01, 0.2968, 0.01461, 0.3418, 0.02827, 0.3833, 0.05045, 0.4197, 0.08029, 0.4496, 0.1167, 0.4717, 0.1582, 0.4854, 0.2032, 0.49, 0.25, 0.4854, 0.2968, 0.4717, 0.3418, 0.4496, 0.3833, 0.4197, 0.4197, 0.3833, 0.4496, 0.3418, 0.4717, 0.0625, 0.5, 0.0625, 1.0, 0.03125, 1.0, 0.03125, 0.5, 0.03125, 0.5, 0.03125, 1.0, 0.0, 1.0, 0.0, 0.5, 0.75, 0.49, 0.7968, 0.4854, 0.8418, 0.4717, 0.8833, 0.4496, 0.9197, 0.4197, 0.9496, 0.3833, 0.9717, 0.3418, 0.9854, 0.2968, 0.99, 0.25, 0.9854, 0.2032, 0.9717, 0.1582, 0.9496, 0.1167, 0.9197, 0.08029, 0.8833, 0.05045, 0.8418, 0.02827, 0.7968, 0.01461, 0.75, 0.01, 0.7032, 0.01461, 0.6582, 0.02827, 0.6167, 0.05045, 0.5803, 0.08029, 0.5504, 0.1167, 0.5283, 0.1582, 0.5146, 0.2032, 0.51, 0.25, 0.5146, 0.2968, 0.5283, 0.3418, 0.5504, 0.3833, 0.5803, 0.4197, 0.6167, 0.4496, 0.6582, 0.4717, 0.7032, 0.4854])
me_cylinder_004.use_remesh_fix_poles = True
me_cylinder_004.use_remesh_preserve_attributes = False
me_cylinder_004.update()
me_cylinder_003 = bpy.data.meshes.new('Cylinder.003')
me_cylinder_003.from_pydata([(0.0, 1.0, -0.09353), (0.0, 1.0, 0.1306), (0.1951, 0.9808, -0.09353), (0.1951, 0.9808, 0.1306), (0.3827, 0.9239, -0.09353), (0.3827, 0.9239, 0.1306), (0.5556, 0.8315, -0.09353), (0.5556, 0.8315, 0.1306), (0.7071, 0.7071, -0.09353), (0.7071, 0.7071, 0.1306), (0.8315, 0.5556, -0.09353), (0.8315, 0.5556, 0.1306), (0.9239, 0.3827, -0.09353), (0.9239, 0.3827, 0.1306), (0.9808, 0.1951, -0.09353), (0.9808, 0.1951, 0.1306), (1.0, 3.942e-06, -0.09353), (1.0, -2.779e-06, 0.1306), (0.9808, -0.1951, -0.09353), (0.9808, -0.1951, 0.1306), (0.9239, -0.3827, -0.09353), (0.9239, -0.3827, 0.1306), (0.8315, -0.5556, -0.09353), (0.8315, -0.5556, 0.1306), (0.7071, -0.7071, -0.09353), (0.7071, -0.7071, 0.1306), (0.5556, -0.8315, -0.09353), (0.5556, -0.8315, 0.1306), (0.3827, -0.9239, -0.09353), (0.3827, -0.9239, 0.1306), (0.1951, -0.9808, -0.09353), (0.1951, -0.9808, 0.1306), (-8.742e-08, -1.0, -0.09353), (-8.742e-08, -1.0, 0.1306), (-0.1951, -0.9808, -0.09353), (-0.1951, -0.9808, 0.1306), (-0.3827, -0.9239, -0.09353), (-0.3827, -0.9239, 0.1306), (-0.5556, -0.8315, -0.09353), (-0.5556, -0.8315, 0.1306), (-0.7071, -0.7071, -0.09353), (-0.7071, -0.7071, 0.1306), (-0.8315, -0.5556, -0.09353), (-0.8315, -0.5556, 0.1306), (-0.9239, -0.3827, -0.09353), (-0.9239, -0.3827, 0.1306), (-0.9808, -0.1951, -0.09353), (-0.9808, -0.1951, 0.1306), (-1.0, 3.998e-06, -0.09353), (-1.0, -2.723e-06, 0.1306), (-0.9808, 0.1951, -0.09353), (-0.9808, 0.1951, 0.1306), (-0.9239, 0.3827, -0.09353), (-0.9239, 0.3827, 0.1306), (-0.8315, 0.5556, -0.09353), (-0.8315, 0.5556, 0.1306), (-0.7071, 0.7071, -0.09353), (-0.7071, 0.7071, 0.1306), (-0.5556, 0.8315, -0.09353), (-0.5556, 0.8315, 0.1306), (-0.3827, 0.9239, -0.09353), (-0.3827, 0.9239, 0.1306), (-0.1951, 0.9808, -0.09353), (-0.1951, 0.9808, 0.1306)], [], [(0, 1, 3, 2), (2, 3, 5, 4), (4, 5, 7, 6), (6, 7, 9, 8), (8, 9, 11, 10), (10, 11, 13, 12), (12, 13, 15, 14), (14, 15, 17, 16), (16, 17, 19, 18), (18, 19, 21, 20), (20, 21, 23, 22), (22, 23, 25, 24), (24, 25, 27, 26), (26, 27, 29, 28), (28, 29, 31, 30), (30, 31, 33, 32), (32, 33, 35, 34), (34, 35, 37, 36), (36, 37, 39, 38), (38, 39, 41, 40), (40, 41, 43, 42), (42, 43, 45, 44), (44, 45, 47, 46), (46, 47, 49, 48), (48, 49, 51, 50), (50, 51, 53, 52), (52, 53, 55, 54), (54, 55, 57, 56), (56, 57, 59, 58), (58, 59, 61, 60), (3, 1, 63, 61, 59, 57, 55, 53, 51, 49, 47, 45, 43, 41, 39, 37, 35, 33, 31, 29, 27, 25, 23, 21, 19, 17, 15, 13, 11, 9, 7, 5), (60, 61, 63, 62), (62, 63, 1, 0), (0, 2, 4, 6, 8, 10, 12, 14, 16, 18, 20, 22, 24, 26, 28, 30, 32, 34, 36, 38, 40, 42, 44, 46, 48, 50, 52, 54, 56, 58, 60, 62)])
_uv = me_cylinder_003.uv_layers.new(name='UVMap')
_uv.uv.foreach_set('vector', [1.0, 0.5, 1.0, 1.0, 0.9688, 1.0, 0.9688, 0.5, 0.9688, 0.5, 0.9688, 1.0, 0.9375, 1.0, 0.9375, 0.5, 0.9375, 0.5, 0.9375, 1.0, 0.9062, 1.0, 0.9062, 0.5, 0.9062, 0.5, 0.9062, 1.0, 0.875, 1.0, 0.875, 0.5, 0.875, 0.5, 0.875, 1.0, 0.8438, 1.0, 0.8438, 0.5, 0.8438, 0.5, 0.8438, 1.0, 0.8125, 1.0, 0.8125, 0.5, 0.8125, 0.5, 0.8125, 1.0, 0.7812, 1.0, 0.7812, 0.5, 0.7812, 0.5, 0.7812, 1.0, 0.75, 1.0, 0.75, 0.5, 0.75, 0.5, 0.75, 1.0, 0.7188, 1.0, 0.7188, 0.5, 0.7188, 0.5, 0.7188, 1.0, 0.6875, 1.0, 0.6875, 0.5, 0.6875, 0.5, 0.6875, 1.0, 0.6562, 1.0, 0.6562, 0.5, 0.6562, 0.5, 0.6562, 1.0, 0.625, 1.0, 0.625, 0.5, 0.625, 0.5, 0.625, 1.0, 0.5938, 1.0, 0.5938, 0.5, 0.5938, 0.5, 0.5938, 1.0, 0.5625, 1.0, 0.5625, 0.5, 0.5625, 0.5, 0.5625, 1.0, 0.5312, 1.0, 0.5312, 0.5, 0.5312, 0.5, 0.5312, 1.0, 0.5, 1.0, 0.5, 0.5, 0.5, 0.5, 0.5, 1.0, 0.4688, 1.0, 0.4688, 0.5, 0.4688, 0.5, 0.4688, 1.0, 0.4375, 1.0, 0.4375, 0.5, 0.4375, 0.5, 0.4375, 1.0, 0.4062, 1.0, 0.4062, 0.5, 0.4062, 0.5, 0.4062, 1.0, 0.375, 1.0, 0.375, 0.5, 0.375, 0.5, 0.375, 1.0, 0.3438, 1.0, 0.3438, 0.5, 0.3438, 0.5, 0.3438, 1.0, 0.3125, 1.0, 0.3125, 0.5, 0.3125, 0.5, 0.3125, 1.0, 0.2812, 1.0, 0.2812, 0.5, 0.2812, 0.5, 0.2812, 1.0, 0.25, 1.0, 0.25, 0.5, 0.25, 0.5, 0.25, 1.0, 0.2188, 1.0, 0.2188, 0.5, 0.2188, 0.5, 0.2188, 1.0, 0.1875, 1.0, 0.1875, 0.5, 0.1875, 0.5, 0.1875, 1.0, 0.1562, 1.0, 0.1562, 0.5, 0.1562, 0.5, 0.1562, 1.0, 0.125, 1.0, 0.125, 0.5, 0.125, 0.5, 0.125, 1.0, 0.09375, 1.0, 0.09375, 0.5, 0.09375, 0.5, 0.09375, 1.0, 0.0625, 1.0, 0.0625, 0.5, 0.2968, 0.4854, 0.25, 0.49, 0.2032, 0.4854, 0.1582, 0.4717, 0.1167, 0.4496, 0.08029, 0.4197, 0.05045, 0.3833, 0.02827, 0.3418, 0.01461, 0.2968, 0.01, 0.25, 0.01461, 0.2032, 0.02827, 0.1582, 0.05045, 0.1167, 0.08029, 0.08029, 0.1167, 0.05045, 0.1582, 0.02827, 0.2032, 0.01461, 0.25, 0.01, 0.2968, 0.01461, 0.3418, 0.02827, 0.3833, 0.05045, 0.4197, 0.08029, 0.4496, 0.1167, 0.4717, 0.1582, 0.4854, 0.2032, 0.49, 0.25, 0.4854, 0.2968, 0.4717, 0.3418, 0.4496, 0.3833, 0.4197, 0.4197, 0.3833, 0.4496, 0.3418, 0.4717, 0.0625, 0.5, 0.0625, 1.0, 0.03125, 1.0, 0.03125, 0.5, 0.03125, 0.5, 0.03125, 1.0, 0.0, 1.0, 0.0, 0.5, 0.75, 0.49, 0.7968, 0.4854, 0.8418, 0.4717, 0.8833, 0.4496, 0.9197, 0.4197, 0.9496, 0.3833, 0.9717, 0.3418, 0.9854, 0.2968, 0.99, 0.25, 0.9854, 0.2032, 0.9717, 0.1582, 0.9496, 0.1167, 0.9197, 0.08029, 0.8833, 0.05045, 0.8418, 0.02827, 0.7968, 0.01461, 0.75, 0.01, 0.7032, 0.01461, 0.6582, 0.02827, 0.6167, 0.05045, 0.5803, 0.08029, 0.5504, 0.1167, 0.5283, 0.1582, 0.5146, 0.2032, 0.51, 0.25, 0.5146, 0.2968, 0.5283, 0.3418, 0.5504, 0.3833, 0.5803, 0.4197, 0.6167, 0.4496, 0.6582, 0.4717, 0.7032, 0.4854])
me_cylinder_003.use_remesh_fix_poles = True
me_cylinder_003.use_remesh_preserve_attributes = False
me_cylinder_003.update()

# ---- objects
ob_pier1 = bpy.data.objects.new('pier1', me_plane_006)
ob_beam = bpy.data.objects.new('beam', me_plane_011)
ob_road = bpy.data.objects.new('road', me_plane_016)
ob_pier2 = bpy.data.objects.new('pier2', me_plane_017)
ob_circle = bpy.data.objects.new('Circle', me_circle)
ob_guardrail_l1 = bpy.data.objects.new('guardrail_L1', me_cylinder_001)
ob_guardrail_l2 = bpy.data.objects.new('guardrail_L2', me_cylinder_002)
ob_guardrail_r1 = bpy.data.objects.new('guardrail_R1', me_cylinder_004)
ob_guardrail_r2 = bpy.data.objects.new('guardrail_R2', me_cylinder_003)

# ---- transforms, parenting, visibility, modifiers, constraints
ob_pier1.location = (-2.563, 0.0, 21.19)
ob_pier1.rotation_euler = (0.0, 1.571, 0.0)
ob_beam.location = (-8.714, -5.542, 23.17)
ob_beam.rotation_euler = (1.571, 0.0, 0.0)
ob_road.location = (-11.53, 48.93, 25.71)
ob_road.rotation_euler = (1.571, 0.0, 0.0)
ob_road.scale = (1.0, 1.0, 1.326)
ob_pier2.location = (-2.563, 42.99, 21.19)
ob_pier2.rotation_euler = (0.0, 1.571, 0.0)
ob_circle.location = (10.4, 0.0, 0.0)
ob_circle.rotation_euler = (1.571, 0.0, 0.0)
ob_guardrail_l1.location = (11.45, 6.244, 28.83)
ob_guardrail_l1.rotation_euler = (1.571, 0.0, 0.0)
ob_guardrail_l1.scale = (0.1602, 0.1602, 11.81)
ob_guardrail_l2.location = (11.45, -4.217, 27.29)
ob_guardrail_l2.scale = (0.1167, 0.1167, 11.81)
_m = ob_guardrail_l2.modifiers.new('Array', 'ARRAY')
_m.count = 12
_m.relative_offset_displace = (0.0, 20.0, 0.0)
ob_guardrail_r1.location = (-11.59, 6.244, 28.83)
ob_guardrail_r1.rotation_euler = (1.571, 0.0, 0.0)
ob_guardrail_r1.scale = (0.1602, 0.1602, 11.81)
ob_guardrail_r2.location = (-11.59, -4.217, 27.29)
ob_guardrail_r2.scale = (0.1167, 0.1167, 11.81)
_m = ob_guardrail_r2.modifiers.new('Array', 'ARRAY')
_m.count = 12
_m.relative_offset_displace = (0.0, 20.0, 0.0)

# ---- collection membership
col_collection.objects.link(ob_pier1)
col_collection.objects.link(ob_beam)
col_collection.objects.link(ob_road)
col_collection.objects.link(ob_pier2)
col_collection.objects.link(ob_circle)
col_collection.objects.link(ob_guardrail_l1)
col_collection.objects.link(ob_guardrail_l2)
col_collection.objects.link(ob_guardrail_r1)
col_collection.objects.link(ob_guardrail_r2)

# ---- scene / render settings (as saved in the file)
scene.frame_start = 1; scene.frame_end = 250; scene.frame_set(1)
scene.render.engine = 'BLENDER_EEVEE_NEXT'
scene.cycles.use_denoising = False
scene.cycles.samples = 128
scene.cycles.sampling_pattern = 'TABULATED_SOBOL'
scene.cycles.use_adaptive_sampling = False
scene.cycles.use_light_tree = False
scene.view_settings.view_transform = 'Filmic'
bpy.context.view_layer.update()

# ---- added for rendering (the .blend has no active camera and no usable light): camera, sun
cam_auto = bpy.data.cameras.new('AutoCamera')
cam_auto.lens = 50.0
cam_auto.sensor_width = 36.0
cam_auto.clip_end = 1083.66
ob_auto_camera = bpy.data.objects.new('AutoCamera', cam_auto)
scene.collection.objects.link(ob_auto_camera)
ob_auto_camera.location = (61.6298, -52.4563, 63.3933)
ob_auto_camera.rotation_euler = (1.09748, -7.21219e-08, 0.694738)
scene.camera = ob_auto_camera
light_auto_sun = bpy.data.lights.new('AutoSun', 'SUN')
light_auto_sun.energy = 3.0
light_auto_sun.angle = 0.0523599
ob_auto_sun = bpy.data.objects.new('AutoSun', light_auto_sun)
scene.collection.objects.link(ob_auto_sun)
ob_auto_sun.rotation_euler = (0.872665, 0.174533, 0.523599)
bpy.context.view_layer.update()
